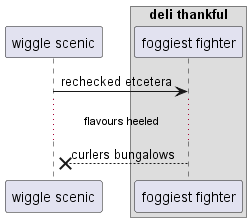

The diagram above was rendered by PlantUML. Its source (embedded in the PNG):
@startuml
participant "wiggle scenic" as 0
box "deli thankful"
participant "foggiest fighter" as 1
end box
0 -> 1: rechecked etcetera
...flavours heeled...
1 -->x 0: curlers bungalows
@enduml